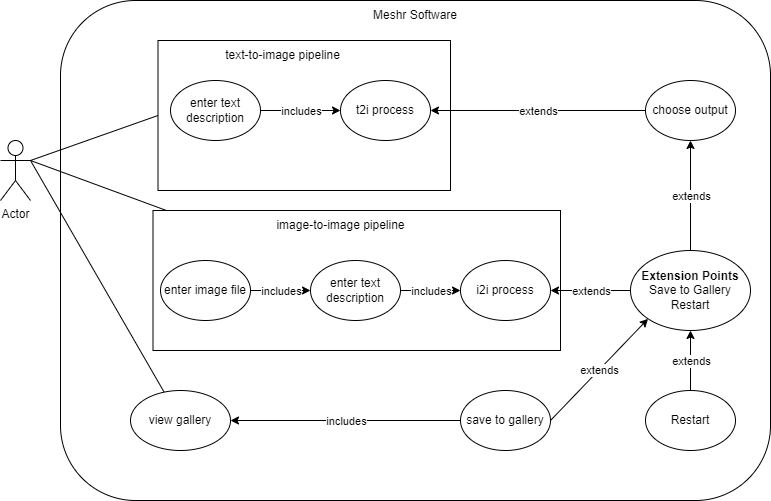

The diagram above was exported from draw.io. Its source (the exported page's mxGraphModel, read from the mxfile embedded in the PNG):
<mxGraphModel dx="1662" dy="762" grid="1" gridSize="10" guides="1" tooltips="1" connect="1" arrows="1" fold="1" page="1" pageScale="1" pageWidth="850" pageHeight="1100" math="0" shadow="0">
  <root>
    <mxCell id="0" />
    <mxCell id="1" parent="0" />
    <mxCell id="VTV9DmLAYqlWR9u3T2wB-1" value="Actor" style="shape=umlActor;verticalLabelPosition=bottom;verticalAlign=top;html=1;outlineConnect=0;" parent="1" vertex="1">
      <mxGeometry x="50" y="270" width="30" height="60" as="geometry" />
    </mxCell>
    <mxCell id="VTV9DmLAYqlWR9u3T2wB-3" value="" style="rounded=1;whiteSpace=wrap;html=1;" parent="1" vertex="1">
      <mxGeometry x="110" y="130" width="710" height="500" as="geometry" />
    </mxCell>
    <mxCell id="VTV9DmLAYqlWR9u3T2wB-4" value="Meshr Software" style="text;html=1;strokeColor=none;fillColor=none;align=center;verticalAlign=middle;whiteSpace=wrap;rounded=0;" parent="1" vertex="1">
      <mxGeometry x="410" y="130" width="110" height="30" as="geometry" />
    </mxCell>
    <mxCell id="VTV9DmLAYqlWR9u3T2wB-5" value="" style="rounded=0;whiteSpace=wrap;html=1;" parent="1" vertex="1">
      <mxGeometry x="207.5" y="170" width="292.5" height="150" as="geometry" />
    </mxCell>
    <mxCell id="VTV9DmLAYqlWR9u3T2wB-6" value="" style="rounded=0;whiteSpace=wrap;html=1;" parent="1" vertex="1">
      <mxGeometry x="202.5" y="340" width="407.5" height="140" as="geometry" />
    </mxCell>
    <mxCell id="VTV9DmLAYqlWR9u3T2wB-7" value="" style="endArrow=none;html=1;rounded=0;exitX=1;exitY=0.3333333333333333;exitDx=0;exitDy=0;exitPerimeter=0;entryX=0;entryY=0.5;entryDx=0;entryDy=0;" parent="1" source="VTV9DmLAYqlWR9u3T2wB-1" target="VTV9DmLAYqlWR9u3T2wB-5" edge="1">
      <mxGeometry width="50" height="50" relative="1" as="geometry">
        <mxPoint x="400" y="380" as="sourcePoint" />
        <mxPoint x="450" y="330" as="targetPoint" />
      </mxGeometry>
    </mxCell>
    <mxCell id="VTV9DmLAYqlWR9u3T2wB-8" value="" style="endArrow=none;html=1;rounded=0;exitX=1;exitY=0.3333333333333333;exitDx=0;exitDy=0;exitPerimeter=0;" parent="1" source="VTV9DmLAYqlWR9u3T2wB-1" target="VTV9DmLAYqlWR9u3T2wB-6" edge="1">
      <mxGeometry width="50" height="50" relative="1" as="geometry">
        <mxPoint x="90" y="300" as="sourcePoint" />
        <mxPoint x="290" y="255" as="targetPoint" />
      </mxGeometry>
    </mxCell>
    <mxCell id="VTV9DmLAYqlWR9u3T2wB-9" value="enter text description" style="ellipse;whiteSpace=wrap;html=1;" parent="1" vertex="1">
      <mxGeometry x="220" y="210" width="90" height="60" as="geometry" />
    </mxCell>
    <mxCell id="VTV9DmLAYqlWR9u3T2wB-10" value="text-to-image pipeline" style="text;html=1;strokeColor=none;fillColor=none;align=center;verticalAlign=middle;whiteSpace=wrap;rounded=0;" parent="1" vertex="1">
      <mxGeometry x="265" y="170" width="135" height="30" as="geometry" />
    </mxCell>
    <mxCell id="VTV9DmLAYqlWR9u3T2wB-11" value="image-to-image pipeline" style="text;html=1;strokeColor=none;fillColor=none;align=center;verticalAlign=middle;whiteSpace=wrap;rounded=0;" parent="1" vertex="1">
      <mxGeometry x="322.5" y="340" width="135" height="30" as="geometry" />
    </mxCell>
    <mxCell id="VTV9DmLAYqlWR9u3T2wB-12" value="t2i process" style="ellipse;whiteSpace=wrap;html=1;" parent="1" vertex="1">
      <mxGeometry x="390" y="210" width="90" height="60" as="geometry" />
    </mxCell>
    <mxCell id="VTV9DmLAYqlWR9u3T2wB-13" value="enter image file" style="ellipse;whiteSpace=wrap;html=1;" parent="1" vertex="1">
      <mxGeometry x="210" y="390" width="90" height="60" as="geometry" />
    </mxCell>
    <mxCell id="VTV9DmLAYqlWR9u3T2wB-14" value="enter text description" style="ellipse;whiteSpace=wrap;html=1;" parent="1" vertex="1">
      <mxGeometry x="360" y="390" width="90" height="60" as="geometry" />
    </mxCell>
    <mxCell id="VTV9DmLAYqlWR9u3T2wB-15" value="i2i process" style="ellipse;whiteSpace=wrap;html=1;" parent="1" vertex="1">
      <mxGeometry x="510" y="390" width="90" height="60" as="geometry" />
    </mxCell>
    <mxCell id="VTV9DmLAYqlWR9u3T2wB-20" value="" style="endArrow=none;html=1;rounded=0;" parent="1" target="VTV9DmLAYqlWR9u3T2wB-21" edge="1">
      <mxGeometry width="50" height="50" relative="1" as="geometry">
        <mxPoint x="80" y="290" as="sourcePoint" />
        <mxPoint x="450" y="330" as="targetPoint" />
      </mxGeometry>
    </mxCell>
    <mxCell id="VTV9DmLAYqlWR9u3T2wB-21" value="view gallery" style="ellipse;whiteSpace=wrap;html=1;" parent="1" vertex="1">
      <mxGeometry x="180" y="520" width="100" height="60" as="geometry" />
    </mxCell>
    <mxCell id="VTV9DmLAYqlWR9u3T2wB-22" value="&lt;b&gt;Extension Points&lt;/b&gt;&lt;br&gt;Save to Gallery&lt;br&gt;Restart" style="ellipse;whiteSpace=wrap;html=1;" parent="1" vertex="1">
      <mxGeometry x="680" y="380" width="120" height="80" as="geometry" />
    </mxCell>
    <mxCell id="VTV9DmLAYqlWR9u3T2wB-23" value="choose output" style="ellipse;whiteSpace=wrap;html=1;" parent="1" vertex="1">
      <mxGeometry x="695" y="210" width="90" height="60" as="geometry" />
    </mxCell>
    <mxCell id="VTV9DmLAYqlWR9u3T2wB-24" value="save to gallery" style="ellipse;whiteSpace=wrap;html=1;" parent="1" vertex="1">
      <mxGeometry x="510" y="520" width="90" height="60" as="geometry" />
    </mxCell>
    <mxCell id="VTV9DmLAYqlWR9u3T2wB-25" value="Restart" style="ellipse;whiteSpace=wrap;html=1;" parent="1" vertex="1">
      <mxGeometry x="695" y="520" width="90" height="60" as="geometry" />
    </mxCell>
    <mxCell id="VTV9DmLAYqlWR9u3T2wB-29" value="" style="endArrow=classic;html=1;rounded=0;exitX=1;exitY=0.5;exitDx=0;exitDy=0;" parent="1" source="VTV9DmLAYqlWR9u3T2wB-9" target="VTV9DmLAYqlWR9u3T2wB-12" edge="1">
      <mxGeometry relative="1" as="geometry">
        <mxPoint x="340" y="310" as="sourcePoint" />
        <mxPoint x="440" y="310" as="targetPoint" />
      </mxGeometry>
    </mxCell>
    <mxCell id="VTV9DmLAYqlWR9u3T2wB-30" value="includes" style="edgeLabel;resizable=0;html=1;align=center;verticalAlign=middle;" parent="VTV9DmLAYqlWR9u3T2wB-29" connectable="0" vertex="1">
      <mxGeometry relative="1" as="geometry" />
    </mxCell>
    <mxCell id="VTV9DmLAYqlWR9u3T2wB-31" value="" style="endArrow=classic;html=1;rounded=0;exitX=0;exitY=0.5;exitDx=0;exitDy=0;entryX=1;entryY=0.5;entryDx=0;entryDy=0;" parent="1" source="VTV9DmLAYqlWR9u3T2wB-23" target="VTV9DmLAYqlWR9u3T2wB-12" edge="1">
      <mxGeometry relative="1" as="geometry">
        <mxPoint x="340" y="310" as="sourcePoint" />
        <mxPoint x="440" y="310" as="targetPoint" />
      </mxGeometry>
    </mxCell>
    <mxCell id="VTV9DmLAYqlWR9u3T2wB-32" value="extends" style="edgeLabel;resizable=0;html=1;align=center;verticalAlign=middle;" parent="VTV9DmLAYqlWR9u3T2wB-31" connectable="0" vertex="1">
      <mxGeometry relative="1" as="geometry" />
    </mxCell>
    <mxCell id="VTV9DmLAYqlWR9u3T2wB-33" value="" style="endArrow=classic;html=1;rounded=0;exitX=1;exitY=0.5;exitDx=0;exitDy=0;" parent="1" source="VTV9DmLAYqlWR9u3T2wB-13" target="VTV9DmLAYqlWR9u3T2wB-14" edge="1">
      <mxGeometry relative="1" as="geometry">
        <mxPoint x="320.0000000000002" y="249.9999999999999" as="sourcePoint" />
        <mxPoint x="400.00000000000546" y="249.9999999999999" as="targetPoint" />
      </mxGeometry>
    </mxCell>
    <mxCell id="VTV9DmLAYqlWR9u3T2wB-34" value="includes" style="edgeLabel;resizable=0;html=1;align=center;verticalAlign=middle;" parent="VTV9DmLAYqlWR9u3T2wB-33" connectable="0" vertex="1">
      <mxGeometry relative="1" as="geometry" />
    </mxCell>
    <mxCell id="VTV9DmLAYqlWR9u3T2wB-35" value="" style="endArrow=classic;html=1;rounded=0;exitX=1;exitY=0.5;exitDx=0;exitDy=0;entryX=0;entryY=0.5;entryDx=0;entryDy=0;" parent="1" source="VTV9DmLAYqlWR9u3T2wB-14" target="VTV9DmLAYqlWR9u3T2wB-15" edge="1">
      <mxGeometry relative="1" as="geometry">
        <mxPoint x="320.0000000000002" y="430.0000000000001" as="sourcePoint" />
        <mxPoint x="351.25000000000546" y="430.0000000000001" as="targetPoint" />
      </mxGeometry>
    </mxCell>
    <mxCell id="VTV9DmLAYqlWR9u3T2wB-36" value="includes" style="edgeLabel;resizable=0;html=1;align=center;verticalAlign=middle;" parent="VTV9DmLAYqlWR9u3T2wB-35" connectable="0" vertex="1">
      <mxGeometry relative="1" as="geometry" />
    </mxCell>
    <mxCell id="VTV9DmLAYqlWR9u3T2wB-37" value="" style="endArrow=classic;html=1;rounded=0;exitX=0.5;exitY=0;exitDx=0;exitDy=0;entryX=0.5;entryY=1;entryDx=0;entryDy=0;" parent="1" source="VTV9DmLAYqlWR9u3T2wB-22" target="VTV9DmLAYqlWR9u3T2wB-23" edge="1">
      <mxGeometry relative="1" as="geometry">
        <mxPoint x="615" y="249.9999999999999" as="sourcePoint" />
        <mxPoint x="489.99999999999386" y="249.9999999999999" as="targetPoint" />
      </mxGeometry>
    </mxCell>
    <mxCell id="VTV9DmLAYqlWR9u3T2wB-38" value="extends" style="edgeLabel;resizable=0;html=1;align=center;verticalAlign=middle;" parent="VTV9DmLAYqlWR9u3T2wB-37" connectable="0" vertex="1">
      <mxGeometry relative="1" as="geometry" />
    </mxCell>
    <mxCell id="VTV9DmLAYqlWR9u3T2wB-39" value="" style="endArrow=classic;html=1;rounded=0;exitX=0;exitY=0.5;exitDx=0;exitDy=0;entryX=1;entryY=0.5;entryDx=0;entryDy=0;" parent="1" source="VTV9DmLAYqlWR9u3T2wB-22" target="VTV9DmLAYqlWR9u3T2wB-15" edge="1">
      <mxGeometry relative="1" as="geometry">
        <mxPoint x="660" y="390.0000000000001" as="sourcePoint" />
        <mxPoint x="660" y="279.9999999999999" as="targetPoint" />
      </mxGeometry>
    </mxCell>
    <mxCell id="VTV9DmLAYqlWR9u3T2wB-40" value="extends" style="edgeLabel;resizable=0;html=1;align=center;verticalAlign=middle;" parent="VTV9DmLAYqlWR9u3T2wB-39" connectable="0" vertex="1">
      <mxGeometry relative="1" as="geometry" />
    </mxCell>
    <mxCell id="VTV9DmLAYqlWR9u3T2wB-42" value="" style="endArrow=classic;html=1;rounded=0;exitX=0;exitY=0.5;exitDx=0;exitDy=0;" parent="1" source="VTV9DmLAYqlWR9u3T2wB-24" target="VTV9DmLAYqlWR9u3T2wB-21" edge="1">
      <mxGeometry relative="1" as="geometry">
        <mxPoint x="320.0000000000002" y="249.9999999999999" as="sourcePoint" />
        <mxPoint x="400.00000000000546" y="249.9999999999999" as="targetPoint" />
      </mxGeometry>
    </mxCell>
    <mxCell id="VTV9DmLAYqlWR9u3T2wB-43" value="includes" style="edgeLabel;resizable=0;html=1;align=center;verticalAlign=middle;" parent="VTV9DmLAYqlWR9u3T2wB-42" connectable="0" vertex="1">
      <mxGeometry relative="1" as="geometry" />
    </mxCell>
    <mxCell id="VTV9DmLAYqlWR9u3T2wB-48" value="" style="endArrow=classic;html=1;rounded=0;entryX=0;entryY=1;entryDx=0;entryDy=0;exitX=1;exitY=0.5;exitDx=0;exitDy=0;" parent="1" source="VTV9DmLAYqlWR9u3T2wB-24" target="VTV9DmLAYqlWR9u3T2wB-22" edge="1">
      <mxGeometry relative="1" as="geometry">
        <mxPoint x="511.7647058823529" y="640" as="sourcePoint" />
        <mxPoint x="500" y="560" as="targetPoint" />
      </mxGeometry>
    </mxCell>
    <mxCell id="VTV9DmLAYqlWR9u3T2wB-49" value="extends" style="edgeLabel;resizable=0;html=1;align=center;verticalAlign=middle;" parent="VTV9DmLAYqlWR9u3T2wB-48" connectable="0" vertex="1">
      <mxGeometry relative="1" as="geometry" />
    </mxCell>
    <mxCell id="VTV9DmLAYqlWR9u3T2wB-50" value="" style="endArrow=classic;html=1;rounded=0;entryX=0.5;entryY=1;entryDx=0;entryDy=0;exitX=0.5;exitY=0;exitDx=0;exitDy=0;" parent="1" source="VTV9DmLAYqlWR9u3T2wB-25" target="VTV9DmLAYqlWR9u3T2wB-22" edge="1">
      <mxGeometry relative="1" as="geometry">
        <mxPoint x="500" y="560" as="sourcePoint" />
        <mxPoint x="707.5735931288068" y="458.284271247462" as="targetPoint" />
      </mxGeometry>
    </mxCell>
    <mxCell id="VTV9DmLAYqlWR9u3T2wB-51" value="extends" style="edgeLabel;resizable=0;html=1;align=center;verticalAlign=middle;" parent="VTV9DmLAYqlWR9u3T2wB-50" connectable="0" vertex="1">
      <mxGeometry relative="1" as="geometry" />
    </mxCell>
  </root>
</mxGraphModel>